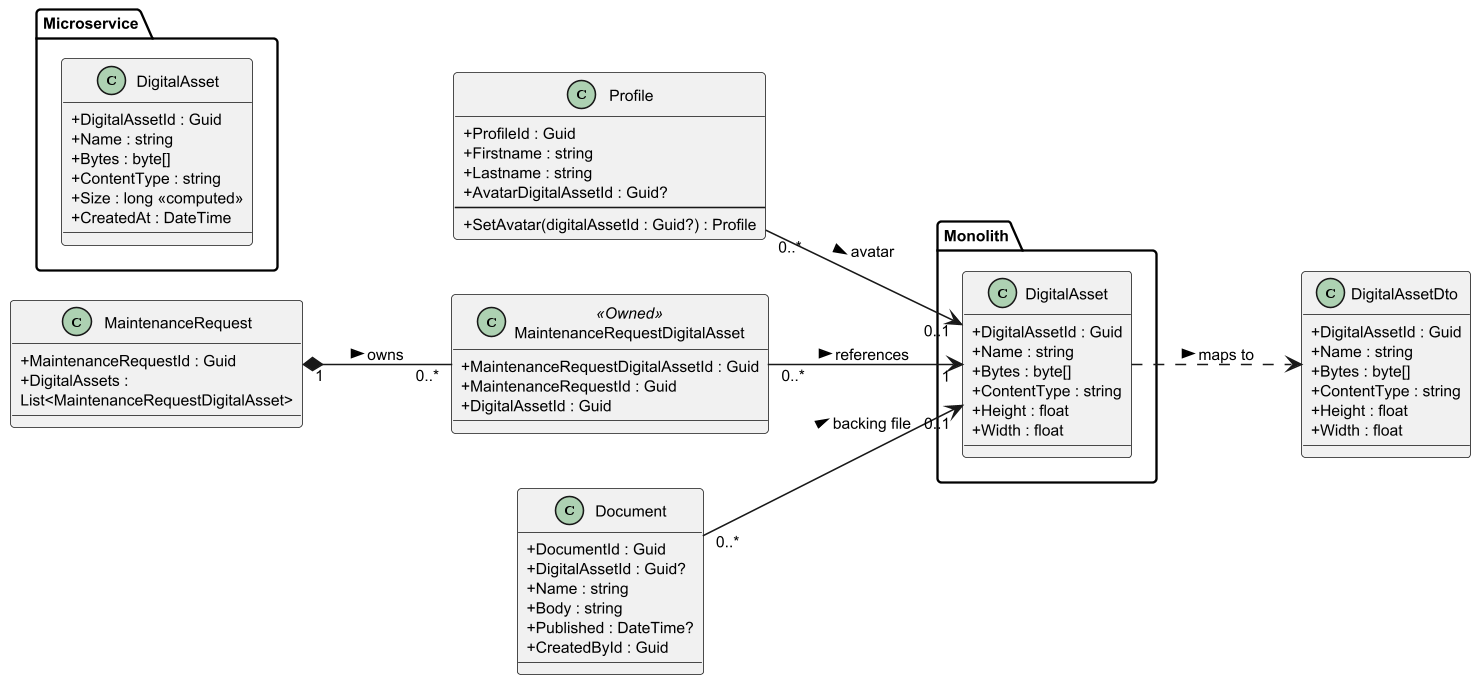

The diagram above was rendered by PlantUML. Its source (embedded in the PNG):
@startuml
skinparam dpi 150
skinparam pageMargin 10
skinparam classAttributeIconSize 0
skinparam classFontSize 11
skinparam defaultFontSize 10
skinparam wrapWidth 200
left to right direction

package "Monolith" {
  class DigitalAsset {
    +DigitalAssetId : Guid
    +Name : string
    +Bytes : byte[]
    +ContentType : string
    +Height : float
    +Width : float
  }
}

package "Microservice" {
  class "DigitalAsset" as MsDigitalAsset {
    +DigitalAssetId : Guid
    +Name : string
    +Bytes : byte[]
    +ContentType : string
    +Size : long <<computed>>
    +CreatedAt : DateTime
  }
}

class Profile {
  +ProfileId : Guid
  +Firstname : string
  +Lastname : string
  +AvatarDigitalAssetId : Guid?
  --
  +SetAvatar(digitalAssetId : Guid?) : Profile
}

class MaintenanceRequestDigitalAsset <<Owned>> {
  +MaintenanceRequestDigitalAssetId : Guid
  +MaintenanceRequestId : Guid
  +DigitalAssetId : Guid
}

class Document {
  +DocumentId : Guid
  +DigitalAssetId : Guid?
  +Name : string
  +Body : string
  +Published : DateTime?
  +CreatedById : Guid
}

class MaintenanceRequest {
  +MaintenanceRequestId : Guid
  +DigitalAssets : List<MaintenanceRequestDigitalAsset>
}

class DigitalAssetDto {
  +DigitalAssetId : Guid
  +Name : string
  +Bytes : byte[]
  +ContentType : string
  +Height : float
  +Width : float
}

Profile "0..*" --> "0..1" DigitalAsset : avatar >
MaintenanceRequestDigitalAsset "0..*" --> "1" DigitalAsset : references >
Document "0..*" --> "0..1" DigitalAsset : backing file >
MaintenanceRequest "1" *-- "0..*" MaintenanceRequestDigitalAsset : owns >
DigitalAsset ..> DigitalAssetDto : maps to >

@enduml